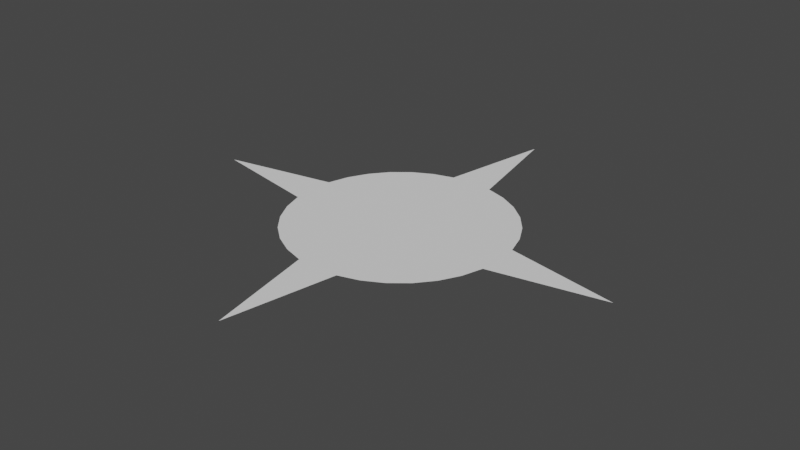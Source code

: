 # Source: EntityGizmo.blend  (saved by Blender 2.92.15; exported with 4.5.12 LTS)
import bpy
from mathutils import Matrix  # noqa: F401  (used for matrix-valued properties, if any)

bpy.ops.wm.read_factory_settings(use_empty=True)
scene = bpy.context.scene
scene.name = 'Scene'

# ---- collections
col_collection = bpy.data.collections.new('Collection'); scene.collection.children.link(col_collection)

# ---- world
world_world = bpy.data.worlds.new('World'); scene.world = world_world
world_world.use_nodes = True; world_world.node_tree.nodes.clear()
_N = world_world.node_tree.nodes; _L = world_world.node_tree.links
n0 = _N.new('ShaderNodeOutputWorld'); n0.name = 'World Output'; n0.location = (300, 300)
n1 = _N.new('ShaderNodeBackground'); n1.name = 'Background'; n1.location = (10, 300)
n1.inputs[0].default_value = (0.05088, 0.05088, 0.05088, 1.0)
_L.new(n1.outputs[0], n0.inputs[0])
n0.is_active_output = True
world_world.color = (0.05088, 0.05088, 0.05088)
world_world.use_sun_shadow = False
world_world.sun_shadow_jitter_overblur = 0.0

# ---- meshes
me_cylinder = bpy.data.meshes.new('Cylinder')
me_cylinder.from_pydata([(1.996, 0.0, 0.02846), (0.9808, -0.1951, 0.02846), (0.9239, -0.3827, 0.02846), (0.8315, -0.5556, 0.02846), (0.7071, -0.7071, 0.02846), (0.5556, -0.8315, 0.02846), (0.3827, -0.9239, 0.02846), (0.1951, -0.9808, 0.02846), (0.0, -1.984, 0.02846), (0.0, 0.0, 0.02846), (0.0, 0.0, -0.02224)], [], [(3, 9, 4), (2, 9, 3), (1, 9, 2), (0, 9, 1), (4, 9, 5), (5, 9, 6), (6, 9, 7), (7, 9, 8)])
_uv = me_cylinder.uv_layers.new(name='UVMap')
_uv.uv.foreach_set('vector', [0.6562, 1.0, 0.0, 0.0, 0.625, 1.0, 0.6875, 1.0, 0.0, 0.0, 0.6562, 1.0, 0.7188, 1.0, 0.0, 0.0, 0.6875, 1.0, 0.75, 1.0, 0.0, 0.0, 0.7188, 1.0, 0.625, 1.0, 0.0, 0.0, 0.5938, 1.0, 0.5938, 1.0, 0.0, 0.0, 0.5625, 1.0, 0.5625, 1.0, 0.0, 0.0, 0.5312, 1.0, 0.5312, 1.0, 0.0, 0.0, 0.5, 1.0])
me_cylinder.use_remesh_fix_poles = True
me_cylinder.use_remesh_preserve_attributes = False
me_cylinder.use_mirror_vertex_groups = False
me_cylinder.update()

# ---- objects
ob_cylinder = bpy.data.objects.new('Cylinder', me_cylinder)

# ---- transforms, parenting, visibility, modifiers, constraints
ob_cylinder.location = (0.0, 0.0, 0.0)
ob_cylinder.lineart.crease_threshold = 0.0
_m = ob_cylinder.modifiers.new('Mirror', 'MIRROR')
_m.use_axis = (True, True, False)
_m.use_clip = True

# ---- collection membership
col_collection.objects.link(ob_cylinder)

# ---- scene / render settings (as saved in the file)
scene.frame_start = 1; scene.frame_end = 250; scene.frame_set(1)
scene.render.engine = 'BLENDER_EEVEE_NEXT'
scene.cycles.use_denoising = False
scene.cycles.samples = 128
scene.cycles.sampling_pattern = 'TABULATED_SOBOL'
scene.cycles.use_adaptive_sampling = False
scene.cycles.use_light_tree = False
scene.view_settings.view_transform = 'Filmic'
bpy.context.view_layer.update()

# ---- added for rendering (the .blend has no active camera and no usable light): camera, sun
cam_auto = bpy.data.cameras.new('AutoCamera')
cam_auto.lens = 50.0
cam_auto.sensor_width = 36.0
cam_auto.clip_end = 1000.0
ob_auto_camera = bpy.data.objects.new('AutoCamera', cam_auto)
scene.collection.objects.link(ob_auto_camera)
ob_auto_camera.location = (5.20773, -6.24927, 4.16929)
ob_auto_camera.rotation_euler = (1.09748, -7.21219e-08, 0.694738)
scene.camera = ob_auto_camera
light_auto_sun = bpy.data.lights.new('AutoSun', 'SUN')
light_auto_sun.energy = 3.0
light_auto_sun.angle = 0.0523599
ob_auto_sun = bpy.data.objects.new('AutoSun', light_auto_sun)
scene.collection.objects.link(ob_auto_sun)
ob_auto_sun.rotation_euler = (0.872665, 0.174533, 0.523599)
bpy.context.view_layer.update()
